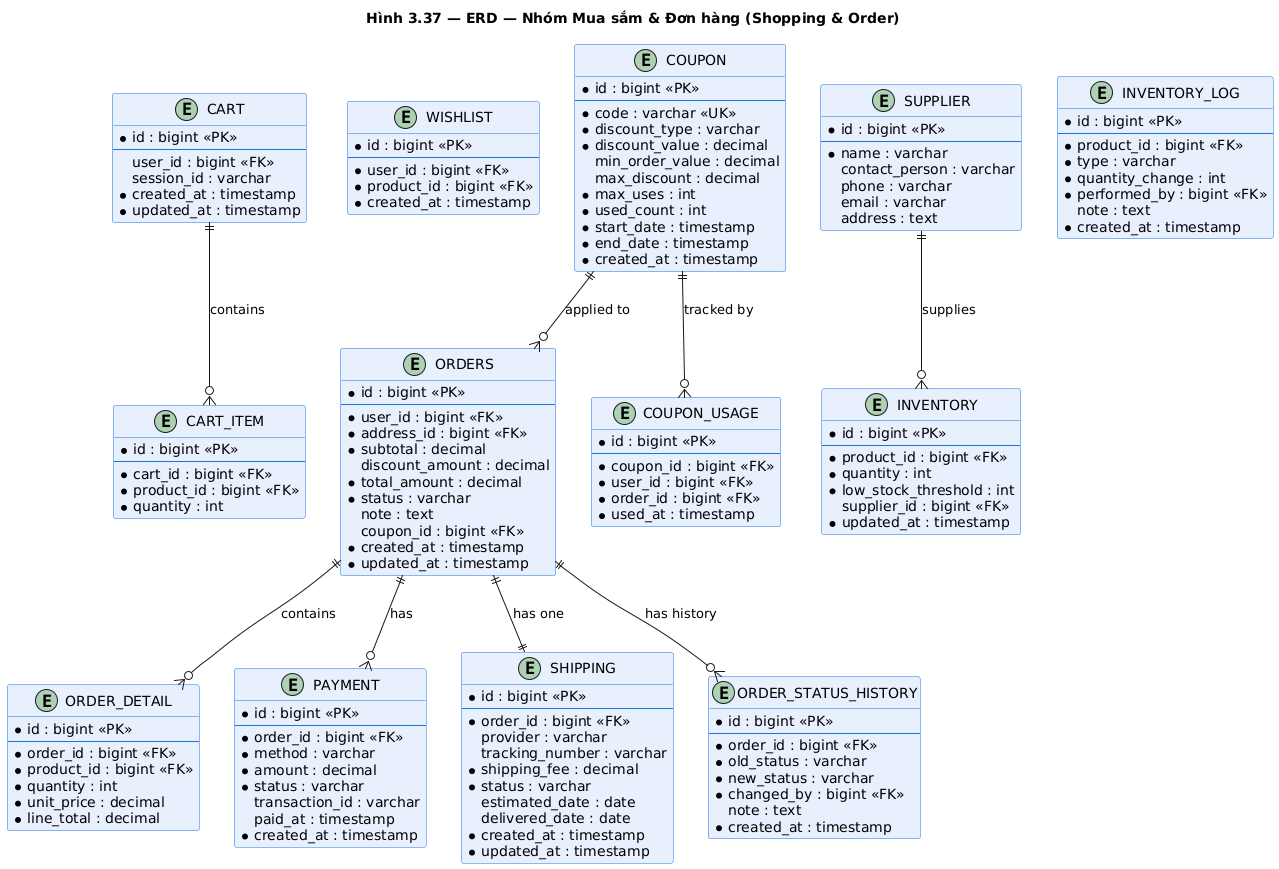

The diagram above was rendered by PlantUML. Its source (embedded in the PNG):
@startuml erd_shopping_order
title Hình 3.37 — ERD — Nhóm Mua sắm & Đơn hàng (Shopping & Order)

skinparam class {
    BackgroundColor #E8F0FE
    BorderColor #1A73E8
}

entity "CART" as cart {
    * id : bigint <<PK>>
    --
    user_id : bigint <<FK>>
    session_id : varchar
    * created_at : timestamp
    * updated_at : timestamp
}

entity "CART_ITEM" as cart_item {
    * id : bigint <<PK>>
    --
    * cart_id : bigint <<FK>>
    * product_id : bigint <<FK>>
    * quantity : int
}

entity "WISHLIST" as wishlist {
    * id : bigint <<PK>>
    --
    * user_id : bigint <<FK>>
    * product_id : bigint <<FK>>
    * created_at : timestamp
}

entity "COUPON" as coupon {
    * id : bigint <<PK>>
    --
    * code : varchar <<UK>>
    * discount_type : varchar
    * discount_value : decimal
    min_order_value : decimal
    max_discount : decimal
    * max_uses : int
    * used_count : int
    * start_date : timestamp
    * end_date : timestamp
    * created_at : timestamp
}

entity "ORDERS" as orders {
    * id : bigint <<PK>>
    --
    * user_id : bigint <<FK>>
    * address_id : bigint <<FK>>
    * subtotal : decimal
    discount_amount : decimal
    * total_amount : decimal
    * status : varchar
    note : text
    coupon_id : bigint <<FK>>
    * created_at : timestamp
    * updated_at : timestamp
}

entity "ORDER_DETAIL" as order_detail {
    * id : bigint <<PK>>
    --
    * order_id : bigint <<FK>>
    * product_id : bigint <<FK>>
    * quantity : int
    * unit_price : decimal
    * line_total : decimal
}

entity "PAYMENT" as payment {
    * id : bigint <<PK>>
    --
    * order_id : bigint <<FK>>
    * method : varchar
    * amount : decimal
    * status : varchar
    transaction_id : varchar
    paid_at : timestamp
    * created_at : timestamp
}

entity "SHIPPING" as shipping {
    * id : bigint <<PK>>
    --
    * order_id : bigint <<FK>>
    provider : varchar
    tracking_number : varchar
    * shipping_fee : decimal
    * status : varchar
    estimated_date : date
    delivered_date : date
    * created_at : timestamp
    * updated_at : timestamp
}

entity "COUPON_USAGE" as coupon_usage {
    * id : bigint <<PK>>
    --
    * coupon_id : bigint <<FK>>
    * user_id : bigint <<FK>>
    * order_id : bigint <<FK>>
    * used_at : timestamp
}

entity "ORDER_STATUS_HISTORY" as order_history {
    * id : bigint <<PK>>
    --
    * order_id : bigint <<FK>>
    * old_status : varchar
    * new_status : varchar
    * changed_by : bigint <<FK>>
    note : text
    * created_at : timestamp
}

entity "SUPPLIER" as supplier {
    * id : bigint <<PK>>
    --
    * name : varchar
    contact_person : varchar
    phone : varchar
    email : varchar
    address : text
}

entity "INVENTORY" as inventory {
    * id : bigint <<PK>>
    --
    * product_id : bigint <<FK>>
    * quantity : int
    * low_stock_threshold : int
    supplier_id : bigint <<FK>>
    * updated_at : timestamp
}

entity "INVENTORY_LOG" as inv_log {
    * id : bigint <<PK>>
    --
    * product_id : bigint <<FK>>
    * type : varchar
    * quantity_change : int
    * performed_by : bigint <<FK>>
    note : text
    * created_at : timestamp
}

cart ||--o{ cart_item : "contains"
orders ||--o{ order_detail : "contains"
orders ||--o{ payment : "has"
orders ||--|| shipping : "has one"
orders ||--o{ order_history : "has history"
coupon ||--o{ coupon_usage : "tracked by"
coupon ||--o{ orders : "applied to"
supplier ||--o{ inventory : "supplies"

@enduml